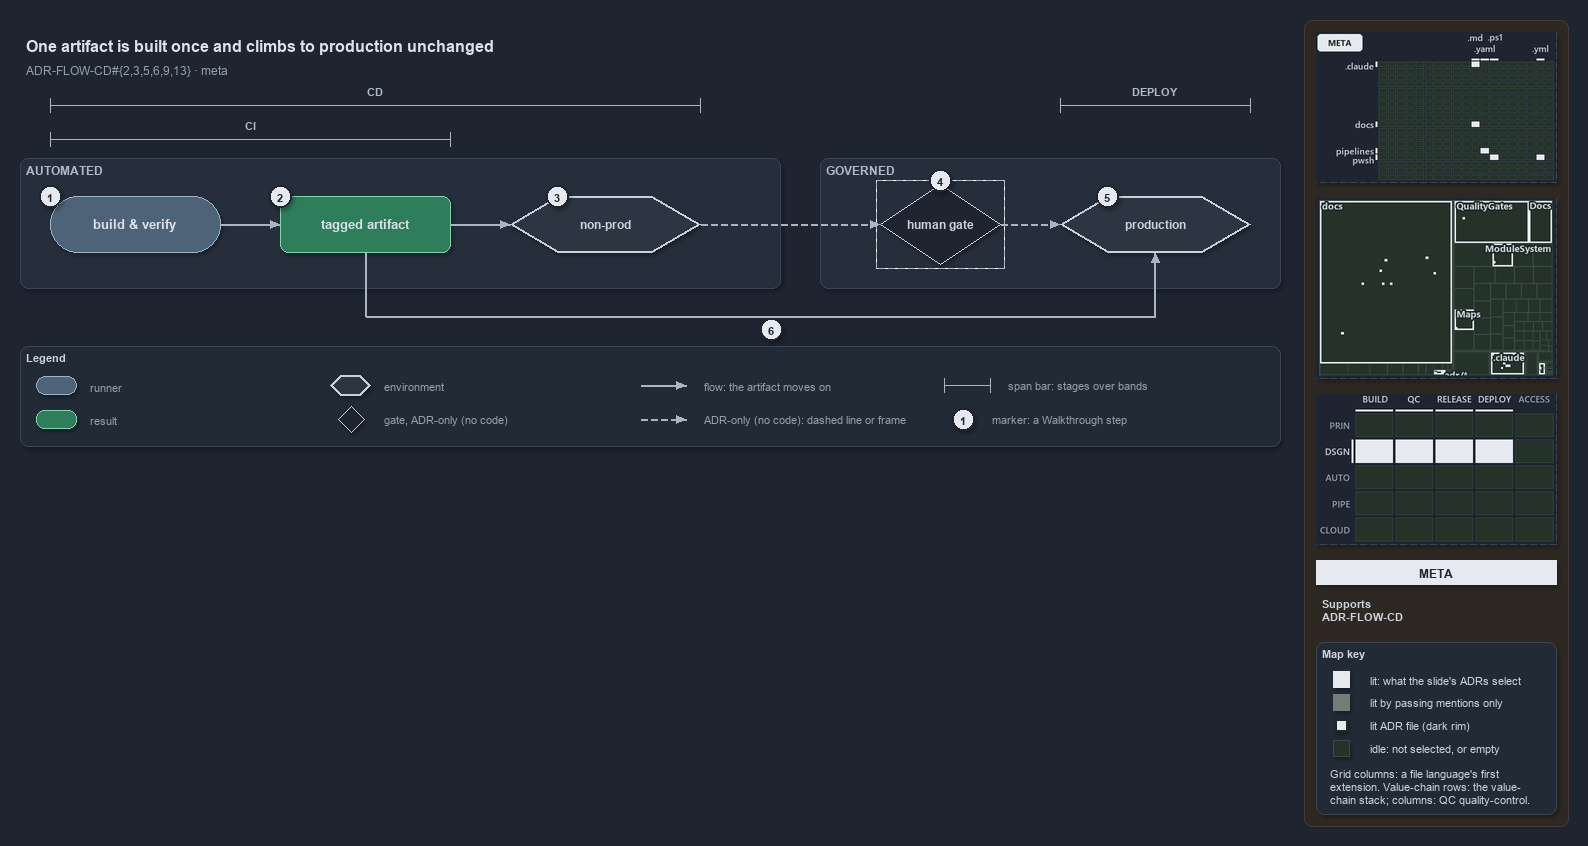

The diagram above was exported from draw.io. Its source (the exported page's mxGraphModel, read from the mxfile embedded in the PNG):
<mxGraphModel dx="1024" dy="768" grid="0" gridSize="10" guides="1" tooltips="1" connect="1" arrows="1" fold="1" page="1" pageScale="1" pageWidth="1572" pageHeight="600" background="#1E2430" math="0" shadow="1">
  <root>
    <mxCell id="0" />
    <mxCell id="1" parent="0" />
    <mxCell id="sidebar-bg" value="" style="rounded=1;arcSize=2;html=1;fillColor=#2E2823;strokeColor=#453C33;shadow=0;" vertex="1" parent="1">
      <mxGeometry x="1304" y="4" width="264" height="806" as="geometry" />
    </mxCell>
    <mxCell id="title" value="One artifact is built once and climbs to production unchanged" style="text;html=1;align=left;verticalAlign=middle;fontSize=16;fontStyle=1;fontColor=#DDE2E9;" vertex="1" parent="1">
      <mxGeometry x="20" y="14" width="1260" height="30" as="geometry" />
    </mxCell>
    <mxCell id="subtitle" value="ADR-FLOW-CD#{2,3,5,6,9,13} &amp;#183; meta" style="text;html=1;align=left;verticalAlign=middle;fontSize=12;fontColor=#949FAE;" vertex="1" parent="1">
      <mxGeometry x="20" y="44" width="1240" height="20" as="geometry" />
    </mxCell>
    <mxCell id="span-cd-label" value="CD" style="text;html=1;align=center;verticalAlign=middle;fontSize=11;fontStyle=1;fontColor=#B0BAC7;labelBackgroundColor=#262E3B;" vertex="1" parent="1">
      <mxGeometry x="335" y="66" width="80" height="16" as="geometry" />
    </mxCell>
    <mxCell id="span-cd" value="" style="shape=crossbar;whiteSpace=wrap;html=1;rounded=1;fillColor=none;strokeColor=#AAB4C3;strokeWidth=1.5;" vertex="1" parent="1">
      <mxGeometry x="50" y="82" width="650" height="14" as="geometry" />
    </mxCell>
    <mxCell id="span-deploy-label" value="DEPLOY" style="text;html=1;align=center;verticalAlign=middle;fontSize=11;fontStyle=1;fontColor=#B0BAC7;labelBackgroundColor=#262E3B;" vertex="1" parent="1">
      <mxGeometry x="1115" y="66" width="80" height="16" as="geometry" />
    </mxCell>
    <mxCell id="span-deploy" value="" style="shape=crossbar;whiteSpace=wrap;html=1;rounded=1;fillColor=none;strokeColor=#AAB4C3;strokeWidth=1.5;" vertex="1" parent="1">
      <mxGeometry x="1060" y="82" width="190" height="14" as="geometry" />
    </mxCell>
    <mxCell id="span-ci-label" value="CI" style="text;html=1;align=center;verticalAlign=middle;fontSize=11;fontStyle=1;fontColor=#B0BAC7;labelBackgroundColor=#262E3B;" vertex="1" parent="1">
      <mxGeometry x="210" y="100" width="80" height="16" as="geometry" />
    </mxCell>
    <mxCell id="span-ci" value="" style="shape=crossbar;whiteSpace=wrap;html=1;rounded=1;fillColor=none;strokeColor=#AAB4C3;strokeWidth=1.5;" vertex="1" parent="1">
      <mxGeometry x="50" y="116" width="400" height="14" as="geometry" />
    </mxCell>
    <mxCell id="band-automated" value="AUTOMATED" style="rounded=1;html=1;arcSize=3;fillColor=#262E3B;strokeColor=#3A4555;verticalAlign=top;align=left;spacingLeft=8;fontStyle=1;fontSize=12;fontColor=#B0BAC7;" vertex="1" parent="1">
      <mxGeometry x="20" y="142" width="760" height="130" as="geometry" />
    </mxCell>
    <mxCell id="band-governed" value="GOVERNED" style="rounded=1;html=1;arcSize=3;fillColor=#262E3B;strokeColor=#3A4555;verticalAlign=top;align=left;spacingLeft=8;fontStyle=1;fontSize=12;fontColor=#B0BAC7;" vertex="1" parent="1">
      <mxGeometry x="820" y="142" width="460" height="130" as="geometry" />
    </mxCell>
    <mxCell id="build-verify" value="&lt;b&gt;build &amp;amp; verify&lt;/b&gt;" style="rounded=1;arcSize=50;whiteSpace=wrap;html=1;fillColor=#4E6378;strokeColor=#9FB3C8;fontSize=13;fontColor=#DDE2E9;" vertex="1" parent="1">
      <mxGeometry x="50" y="180" width="170" height="56" as="geometry" />
    </mxCell>
    <mxCell id="tagged-artifact" value="&lt;b&gt;tagged artifact&lt;/b&gt;" style="rounded=1;whiteSpace=wrap;html=1;arcSize=20;fillColor=#2E7D5B;strokeColor=#7FD3AE;fontColor=#DDE2E9;fontSize=13;" vertex="1" parent="1">
      <mxGeometry x="280" y="180" width="170" height="56" as="geometry" />
    </mxCell>
    <mxCell id="non-prod" value="&lt;b&gt;non-prod&lt;/b&gt;" style="shape=hexagon;perimeter=hexagonPerimeter2;whiteSpace=wrap;html=1;fillColor=#2C3542;strokeColor=#C7D0DB;strokeWidth=2;fontColor=#CDD3DC;fontSize=12;" vertex="1" parent="1">
      <mxGeometry x="510" y="180" width="190" height="56" as="geometry" />
    </mxCell>
    <mxCell id="human-gate" value="&lt;b&gt;human gate&lt;/b&gt;" style="rhombus;whiteSpace=wrap;html=1;fillColor=#1E2430;strokeColor=#C7D0DB;strokeWidth=1;dashed=1;fontSize=12;fontColor=#CDD3DC;" vertex="1" parent="1">
      <mxGeometry x="880" y="168" width="120" height="80" as="geometry" />
    </mxCell>
    <mxCell id="human-gate-frame" value="" style="rounded=0;html=1;fillColor=none;strokeColor=#AAB4C3;dashed=1;" vertex="1" parent="1">
      <mxGeometry x="876" y="164" width="128" height="88" as="geometry" />
    </mxCell>
    <mxCell id="production" value="&lt;b&gt;production&lt;/b&gt;" style="shape=hexagon;perimeter=hexagonPerimeter2;whiteSpace=wrap;html=1;fillColor=#2C3542;strokeColor=#C7D0DB;strokeWidth=2;fontColor=#CDD3DC;fontSize=12;" vertex="1" parent="1">
      <mxGeometry x="1060" y="180" width="190" height="56" as="geometry" />
    </mxCell>
    <mxCell id="p-edge-build-artifact-a" value="" style="text;html=1;strokeColor=none;fillColor=none;" vertex="1" parent="1">
      <mxGeometry x="220" y="208" width="1" height="1" as="geometry" />
    </mxCell>
    <mxCell id="p-edge-build-artifact-b" value="" style="text;html=1;strokeColor=none;fillColor=none;" vertex="1" parent="1">
      <mxGeometry x="280" y="208" width="1" height="1" as="geometry" />
    </mxCell>
    <mxCell id="edge-build-artifact" value="" style="edgeStyle=orthogonalEdgeStyle;rounded=1;html=1;fontSize=10;endArrow=block;strokeColor=#AAB4C3;fontColor=#CDD3DC;shadow=0;" edge="1" parent="1" source="p-edge-build-artifact-a" target="p-edge-build-artifact-b">
      <mxGeometry relative="1" as="geometry" />
    </mxCell>
    <mxCell id="p-edge-artifact-nonprod-a" value="" style="text;html=1;strokeColor=none;fillColor=none;" vertex="1" parent="1">
      <mxGeometry x="450" y="208" width="1" height="1" as="geometry" />
    </mxCell>
    <mxCell id="p-edge-artifact-nonprod-b" value="" style="text;html=1;strokeColor=none;fillColor=none;" vertex="1" parent="1">
      <mxGeometry x="510" y="208" width="1" height="1" as="geometry" />
    </mxCell>
    <mxCell id="edge-artifact-nonprod" value="" style="edgeStyle=orthogonalEdgeStyle;rounded=1;html=1;fontSize=10;endArrow=block;strokeColor=#AAB4C3;fontColor=#CDD3DC;shadow=0;" edge="1" parent="1" source="p-edge-artifact-nonprod-a" target="p-edge-artifact-nonprod-b">
      <mxGeometry relative="1" as="geometry" />
    </mxCell>
    <mxCell id="p-edge-nonprod-gate-a" value="" style="text;html=1;strokeColor=none;fillColor=none;" vertex="1" parent="1">
      <mxGeometry x="700" y="208" width="1" height="1" as="geometry" />
    </mxCell>
    <mxCell id="p-edge-nonprod-gate-b" value="" style="text;html=1;strokeColor=none;fillColor=none;" vertex="1" parent="1">
      <mxGeometry x="880" y="208" width="1" height="1" as="geometry" />
    </mxCell>
    <mxCell id="edge-nonprod-gate" value="" style="edgeStyle=orthogonalEdgeStyle;rounded=1;html=1;fontSize=10;endArrow=block;strokeColor=#AAB4C3;dashed=1;fontColor=#CDD3DC;shadow=0;" edge="1" parent="1" source="p-edge-nonprod-gate-a" target="p-edge-nonprod-gate-b">
      <mxGeometry relative="1" as="geometry" />
    </mxCell>
    <mxCell id="p-edge-gate-production-a" value="" style="text;html=1;strokeColor=none;fillColor=none;" vertex="1" parent="1">
      <mxGeometry x="1000" y="208" width="1" height="1" as="geometry" />
    </mxCell>
    <mxCell id="p-edge-gate-production-b" value="" style="text;html=1;strokeColor=none;fillColor=none;" vertex="1" parent="1">
      <mxGeometry x="1060" y="208" width="1" height="1" as="geometry" />
    </mxCell>
    <mxCell id="edge-gate-production" value="" style="edgeStyle=orthogonalEdgeStyle;rounded=1;html=1;fontSize=10;endArrow=block;strokeColor=#AAB4C3;dashed=1;fontColor=#CDD3DC;shadow=0;" edge="1" parent="1" source="p-edge-gate-production-a" target="p-edge-gate-production-b">
      <mxGeometry relative="1" as="geometry" />
    </mxCell>
    <mxCell id="p-edge-artifact-production-1-a" value="" style="text;html=1;strokeColor=none;fillColor=none;" vertex="1" parent="1">
      <mxGeometry x="365" y="236" width="1" height="1" as="geometry" />
    </mxCell>
    <mxCell id="p-edge-artifact-production-1-b" value="" style="text;html=1;strokeColor=none;fillColor=none;" vertex="1" parent="1">
      <mxGeometry x="365" y="300" width="1" height="1" as="geometry" />
    </mxCell>
    <mxCell id="edge-artifact-production-1" value="" style="edgeStyle=orthogonalEdgeStyle;rounded=1;html=1;fontSize=10;endArrow=none;strokeColor=#AAB4C3;fontColor=#CDD3DC;shadow=0;" edge="1" parent="1" source="p-edge-artifact-production-1-a" target="p-edge-artifact-production-1-b">
      <mxGeometry relative="1" as="geometry" />
    </mxCell>
    <mxCell id="p-edge-artifact-production-2-a" value="" style="text;html=1;strokeColor=none;fillColor=none;" vertex="1" parent="1">
      <mxGeometry x="365" y="300" width="1" height="1" as="geometry" />
    </mxCell>
    <mxCell id="p-edge-artifact-production-2-b" value="" style="text;html=1;strokeColor=none;fillColor=none;" vertex="1" parent="1">
      <mxGeometry x="1155" y="300" width="1" height="1" as="geometry" />
    </mxCell>
    <mxCell id="edge-artifact-production-2" value="" style="edgeStyle=orthogonalEdgeStyle;rounded=1;html=1;fontSize=10;endArrow=none;strokeColor=#AAB4C3;fontColor=#CDD3DC;shadow=0;" edge="1" parent="1" source="p-edge-artifact-production-2-a" target="p-edge-artifact-production-2-b">
      <mxGeometry relative="1" as="geometry" />
    </mxCell>
    <mxCell id="p-edge-artifact-production-a" value="" style="text;html=1;strokeColor=none;fillColor=none;" vertex="1" parent="1">
      <mxGeometry x="1155" y="300" width="1" height="1" as="geometry" />
    </mxCell>
    <mxCell id="p-edge-artifact-production-b" value="" style="text;html=1;strokeColor=none;fillColor=none;" vertex="1" parent="1">
      <mxGeometry x="1155" y="236" width="1" height="1" as="geometry" />
    </mxCell>
    <mxCell id="edge-artifact-production" value="" style="edgeStyle=orthogonalEdgeStyle;rounded=1;html=1;fontSize=10;endArrow=block;strokeColor=#AAB4C3;fontColor=#CDD3DC;shadow=0;" edge="1" parent="1" source="p-edge-artifact-production-a" target="p-edge-artifact-production-b">
      <mxGeometry relative="1" as="geometry" />
    </mxCell>
    <mxCell id="mark-1" value="1" style="ellipse;html=1;fillColor=#E6EAF0;strokeColor=#1E2430;strokeWidth=2;fontColor=#1E2430;fontStyle=1;fontSize=11;" vertex="1" parent="1">
      <mxGeometry x="39" y="169" width="22" height="22" as="geometry" />
    </mxCell>
    <mxCell id="mark-2" value="2" style="ellipse;html=1;fillColor=#E6EAF0;strokeColor=#1E2430;strokeWidth=2;fontColor=#1E2430;fontStyle=1;fontSize=11;" vertex="1" parent="1">
      <mxGeometry x="269" y="169" width="22" height="22" as="geometry" />
    </mxCell>
    <mxCell id="mark-3" value="3" style="ellipse;html=1;fillColor=#E6EAF0;strokeColor=#1E2430;strokeWidth=2;fontColor=#1E2430;fontStyle=1;fontSize=11;" vertex="1" parent="1">
      <mxGeometry x="546" y="169" width="22" height="22" as="geometry" />
    </mxCell>
    <mxCell id="mark-4" value="4" style="ellipse;html=1;fillColor=#E6EAF0;strokeColor=#1E2430;strokeWidth=2;fontColor=#1E2430;fontStyle=1;fontSize=11;" vertex="1" parent="1">
      <mxGeometry x="929" y="153" width="22" height="22" as="geometry" />
    </mxCell>
    <mxCell id="mark-5" value="5" style="ellipse;html=1;fillColor=#E6EAF0;strokeColor=#1E2430;strokeWidth=2;fontColor=#1E2430;fontStyle=1;fontSize=11;" vertex="1" parent="1">
      <mxGeometry x="1096" y="169" width="22" height="22" as="geometry" />
    </mxCell>
    <mxCell id="mark-6" value="6" style="ellipse;html=1;fillColor=#E6EAF0;strokeColor=#1E2430;strokeWidth=2;fontColor=#1E2430;fontStyle=1;fontSize=11;" vertex="1" parent="1">
      <mxGeometry x="760" y="302" width="22" height="22" as="geometry" />
    </mxCell>
    <mxCell id="legend" value="&lt;b&gt;Legend&lt;/b&gt;" style="rounded=1;whiteSpace=wrap;html=1;arcSize=6;fillColor=#222A36;strokeColor=#3A4555;align=left;verticalAlign=top;spacing=8;fontSize=11;fontColor=#CDD3DC;" vertex="1" parent="1">
      <mxGeometry x="20" y="330" width="1260" height="100" as="geometry" />
    </mxCell>
    <mxCell id="legend-0" value="" style="rounded=1;arcSize=50;whiteSpace=wrap;html=1;fillColor=#4E6378;strokeColor=#9FB3C8;fontColor=#DDE2E9;" vertex="1" parent="1">
      <mxGeometry x="36" y="360" width="40" height="18" as="geometry" />
    </mxCell>
    <mxCell id="legend-0-text" value="runner" style="text;html=1;align=left;verticalAlign=middle;fontSize=11;fontColor=#949FAE;" vertex="1" parent="1">
      <mxGeometry x="84" y="359" width="270" height="20" as="geometry" />
    </mxCell>
    <mxCell id="legend-1" value="" style="rounded=1;whiteSpace=wrap;html=1;arcSize=20;fillColor=#2E7D5B;strokeColor=#7FD3AE;" vertex="1" parent="1">
      <mxGeometry x="36" y="394" width="40" height="18" as="geometry" />
    </mxCell>
    <mxCell id="legend-1-text" value="result" style="text;html=1;align=left;verticalAlign=middle;fontSize=11;fontColor=#949FAE;" vertex="1" parent="1">
      <mxGeometry x="84" y="393" width="270" height="20" as="geometry" />
    </mxCell>
    <mxCell id="legend-2" value="" style="shape=hexagon;perimeter=hexagonPerimeter2;whiteSpace=wrap;html=1;fillColor=#2C3542;strokeColor=#C7D0DB;strokeWidth=2;fontColor=#CDD3DC;" vertex="1" parent="1">
      <mxGeometry x="330" y="359" width="40" height="20" as="geometry" />
    </mxCell>
    <mxCell id="legend-2-text" value="environment" style="text;html=1;align=left;verticalAlign=middle;fontSize=11;fontColor=#949FAE;" vertex="1" parent="1">
      <mxGeometry x="378" y="359" width="270" height="20" as="geometry" />
    </mxCell>
    <mxCell id="legend-3" value="" style="rhombus;whiteSpace=wrap;html=1;fillColor=#1E2430;strokeColor=#C7D0DB;strokeWidth=1;dashed=1;fontColor=#CDD3DC;" vertex="1" parent="1">
      <mxGeometry x="338" y="390" width="26" height="26" as="geometry" />
    </mxCell>
    <mxCell id="legend-3-text" value="gate, ADR-only (no code)" style="text;html=1;align=left;verticalAlign=middle;fontSize=11;fontColor=#949FAE;" vertex="1" parent="1">
      <mxGeometry x="378" y="393" width="270" height="20" as="geometry" />
    </mxCell>
    <mxCell id="p-legend-4-a" value="" style="text;html=1;strokeColor=none;fillColor=none;" vertex="1" parent="1">
      <mxGeometry x="640" y="369" width="1" height="1" as="geometry" />
    </mxCell>
    <mxCell id="p-legend-4-b" value="" style="text;html=1;strokeColor=none;fillColor=none;" vertex="1" parent="1">
      <mxGeometry x="686" y="369" width="1" height="1" as="geometry" />
    </mxCell>
    <mxCell id="legend-4" value="" style="edgeStyle=orthogonalEdgeStyle;rounded=1;html=1;fontSize=10;endArrow=block;strokeColor=#AAB4C3;fontColor=#CDD3DC;shadow=0;" edge="1" parent="1" source="p-legend-4-a" target="p-legend-4-b">
      <mxGeometry relative="1" as="geometry" />
    </mxCell>
    <mxCell id="legend-4-text" value="flow: the artifact moves on" style="text;html=1;align=left;verticalAlign=middle;fontSize=11;fontColor=#949FAE;" vertex="1" parent="1">
      <mxGeometry x="698" y="359" width="270" height="20" as="geometry" />
    </mxCell>
    <mxCell id="p-legend-5-a" value="" style="text;html=1;strokeColor=none;fillColor=none;" vertex="1" parent="1">
      <mxGeometry x="640" y="403" width="1" height="1" as="geometry" />
    </mxCell>
    <mxCell id="p-legend-5-b" value="" style="text;html=1;strokeColor=none;fillColor=none;" vertex="1" parent="1">
      <mxGeometry x="686" y="403" width="1" height="1" as="geometry" />
    </mxCell>
    <mxCell id="legend-5" value="" style="edgeStyle=orthogonalEdgeStyle;rounded=1;html=1;fontSize=10;endArrow=block;strokeColor=#AAB4C3;dashed=1;fontColor=#CDD3DC;shadow=0;" edge="1" parent="1" source="p-legend-5-a" target="p-legend-5-b">
      <mxGeometry relative="1" as="geometry" />
    </mxCell>
    <mxCell id="legend-5-text" value="ADR-only (no code): dashed line or frame" style="text;html=1;align=left;verticalAlign=middle;fontSize=11;fontColor=#949FAE;" vertex="1" parent="1">
      <mxGeometry x="698" y="393" width="270" height="20" as="geometry" />
    </mxCell>
    <mxCell id="legend-6" value="" style="shape=crossbar;whiteSpace=wrap;html=1;rounded=1;fillColor=none;strokeColor=#AAB4C3;strokeWidth=1.5;" vertex="1" parent="1">
      <mxGeometry x="944" y="362" width="46" height="14" as="geometry" />
    </mxCell>
    <mxCell id="legend-6-text" value="span bar: stages over bands" style="text;html=1;align=left;verticalAlign=middle;fontSize=11;fontColor=#949FAE;" vertex="1" parent="1">
      <mxGeometry x="1002" y="359" width="320" height="20" as="geometry" />
    </mxCell>
    <mxCell id="legend-7" value="1" style="ellipse;html=1;fillColor=#E6EAF0;strokeColor=#1E2430;strokeWidth=2;fontColor=#1E2430;fontStyle=1;fontSize=11;" vertex="1" parent="1">
      <mxGeometry x="952" y="392" width="22" height="22" as="geometry" />
    </mxCell>
    <mxCell id="legend-7-text" value="marker: a Walkthrough step" style="text;html=1;align=left;verticalAlign=middle;fontSize=11;fontColor=#949FAE;" vertex="1" parent="1">
      <mxGeometry x="986" y="393" width="320" height="20" as="geometry" />
    </mxCell>
    <mxCell id="minimap-grid" value="" style="shape=image;html=1;imageAspect=0;aspect=fixed;verticalLabelPosition=bottom;strokeColor=#3A4555;dashed=1;fillColor=#222A36;image=data:image/png,(base64 omitted: 10524 chars);" vertex="1" parent="1">
      <mxGeometry x="1316" y="16" width="240" height="150" as="geometry" />
    </mxCell>
    <mxCell id="minimap-tree" value="" style="shape=image;html=1;imageAspect=0;aspect=fixed;verticalLabelPosition=bottom;strokeColor=#3A4555;dashed=1;fillColor=#222A36;image=data:image/png,(base64 omitted: 19600 chars);" vertex="1" parent="1">
      <mxGeometry x="1316" y="182" width="240" height="180" as="geometry" />
    </mxCell>
    <mxCell id="minimap-chain" value="" style="shape=image;html=1;imageAspect=0;aspect=fixed;verticalLabelPosition=bottom;strokeColor=#3A4555;dashed=1;fillColor=#222A36;image=data:image/png,(base64 omitted: 13300 chars);" vertex="1" parent="1">
      <mxGeometry x="1316" y="378" width="240" height="150" as="geometry" />
    </mxCell>
    <mxCell id="lens-badge" value="META" style="rounded=0;whiteSpace=wrap;html=1;align=center;verticalAlign=middle;fontSize=12;fontStyle=1;fontColor=#1E2430;fillColor=#E6EAF0;strokeColor=none;" vertex="1" parent="1">
      <mxGeometry x="1316" y="544" width="240" height="24" as="geometry" />
    </mxCell>
    <mxCell id="supports" value="&lt;b&gt;Supports&lt;/b&gt;&lt;br&gt;ADR-FLOW-CD" style="text;html=1;whiteSpace=wrap;align=left;verticalAlign=top;fontSize=11;fontColor=#CDD3DC;" vertex="1" parent="1">
      <mxGeometry x="1316" y="576" width="240" height="38" as="geometry" />
    </mxCell>
    <mxCell id="mapkey" value="&lt;b&gt;Map key&lt;/b&gt;" style="rounded=1;arcSize=6;whiteSpace=wrap;html=1;align=left;verticalAlign=top;fontSize=11;fontColor=#CDD3DC;fillColor=#222A36;strokeColor=#3A4555;spacingLeft=8;spacingTop=2;" vertex="1" parent="1">
      <mxGeometry x="1316" y="626" width="240" height="172" as="geometry" />
    </mxCell>
    <mxCell id="mapkey-lit" value="" style="rounded=0;html=1;fillColor=#E6EAF0;strokeColor=#E6EAF0;" vertex="1" parent="1">
      <mxGeometry x="1333.0" y="655.0" width="16" height="16" as="geometry" />
    </mxCell>
    <mxCell id="mapkey-lit-text" value="lit: what the slide's ADRs select" style="text;html=1;align=left;verticalAlign=middle;fontSize=11;fontColor=#CDD3DC;" vertex="1" parent="1">
      <mxGeometry x="1364" y="653" width="184" height="20" as="geometry" />
    </mxCell>
    <mxCell id="mapkey-touched" value="" style="rounded=0;html=1;fillColor=#727C79;strokeColor=#727C79;" vertex="1" parent="1">
      <mxGeometry x="1333.0" y="678.0" width="16" height="16" as="geometry" />
    </mxCell>
    <mxCell id="mapkey-touched-text" value="lit by passing mentions only" style="text;html=1;align=left;verticalAlign=middle;fontSize=11;fontColor=#CDD3DC;" vertex="1" parent="1">
      <mxGeometry x="1364" y="676" width="184" height="20" as="geometry" />
    </mxCell>
    <mxCell id="mapkey-adr" value="" style="rounded=0;html=1;fillColor=#E6EAF0;strokeColor=#1C2A24;strokeWidth=2;" vertex="1" parent="1">
      <mxGeometry x="1335.0" y="703.0" width="12" height="12" as="geometry" />
    </mxCell>
    <mxCell id="mapkey-adr-text" value="lit ADR file (dark rim)" style="text;html=1;align=left;verticalAlign=middle;fontSize=11;fontColor=#CDD3DC;" vertex="1" parent="1">
      <mxGeometry x="1364" y="699" width="184" height="20" as="geometry" />
    </mxCell>
    <mxCell id="mapkey-idle" value="" style="rounded=0;html=1;fillColor=#243229;strokeColor=#3B4D43;" vertex="1" parent="1">
      <mxGeometry x="1333.0" y="724.0" width="16" height="16" as="geometry" />
    </mxCell>
    <mxCell id="mapkey-idle-text" value="idle: not selected, or empty" style="text;html=1;align=left;verticalAlign=middle;fontSize=11;fontColor=#CDD3DC;" vertex="1" parent="1">
      <mxGeometry x="1364" y="722" width="184" height="20" as="geometry" />
    </mxCell>
    <mxCell id="mapkey-codes" value="Grid columns: a file language's first&lt;br&gt;extension. Value-chain rows: the value-&lt;br&gt;chain stack; columns: QC quality-control." style="text;html=1;align=left;verticalAlign=top;whiteSpace=wrap;fontSize=11;fontColor=#CDD3DC;" vertex="1" parent="1">
      <mxGeometry x="1324" y="746" width="224" height="46" as="geometry" />
    </mxCell>
  </root>
</mxGraphModel>